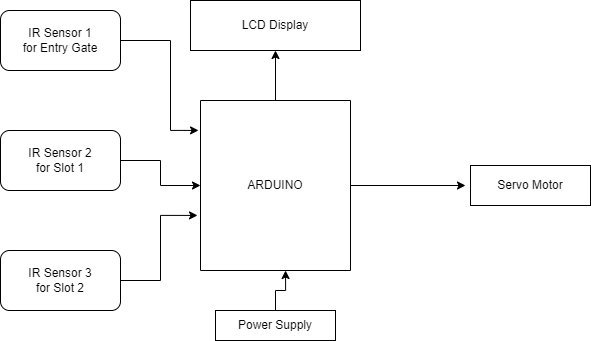

The diagram above was exported from draw.io. Its source (the exported page's mxGraphModel, read from the mxfile embedded in the PNG):
<mxGraphModel dx="1083" dy="393" grid="1" gridSize="10" guides="1" tooltips="1" connect="1" arrows="1" fold="1" page="1" pageScale="1" pageWidth="850" pageHeight="1100" math="0" shadow="0">
  <root>
    <mxCell id="0" />
    <mxCell id="1" parent="0" />
    <mxCell id="jvSCd9GS27qlo_B1hSwu-25" value="" style="edgeStyle=orthogonalEdgeStyle;rounded=0;orthogonalLoop=1;jettySize=auto;html=1;entryX=0.176;entryY=1.013;entryDx=0;entryDy=0;entryPerimeter=0;" edge="1" parent="1" source="jvSCd9GS27qlo_B1hSwu-10" target="jvSCd9GS27qlo_B1hSwu-19">
      <mxGeometry relative="1" as="geometry">
        <Array as="points">
          <mxPoint x="230" y="70" />
          <mxPoint x="230" y="160" />
        </Array>
      </mxGeometry>
    </mxCell>
    <mxCell id="jvSCd9GS27qlo_B1hSwu-10" value="IR Sensor 1&lt;br&gt;for Entry Gate" style="rounded=1;whiteSpace=wrap;html=1;" vertex="1" parent="1">
      <mxGeometry x="60" y="40" width="120" height="60" as="geometry" />
    </mxCell>
    <mxCell id="jvSCd9GS27qlo_B1hSwu-26" value="" style="edgeStyle=orthogonalEdgeStyle;rounded=0;orthogonalLoop=1;jettySize=auto;html=1;entryX=0.676;entryY=1.02;entryDx=0;entryDy=0;entryPerimeter=0;" edge="1" parent="1" source="jvSCd9GS27qlo_B1hSwu-11" target="jvSCd9GS27qlo_B1hSwu-19">
      <mxGeometry relative="1" as="geometry" />
    </mxCell>
    <mxCell id="jvSCd9GS27qlo_B1hSwu-11" value="IR Sensor 3&lt;br&gt;for Slot 2" style="rounded=1;whiteSpace=wrap;html=1;" vertex="1" parent="1">
      <mxGeometry x="60" y="280" width="120" height="60" as="geometry" />
    </mxCell>
    <mxCell id="jvSCd9GS27qlo_B1hSwu-24" value="" style="edgeStyle=orthogonalEdgeStyle;rounded=0;orthogonalLoop=1;jettySize=auto;html=1;" edge="1" parent="1" source="jvSCd9GS27qlo_B1hSwu-15" target="jvSCd9GS27qlo_B1hSwu-19">
      <mxGeometry relative="1" as="geometry" />
    </mxCell>
    <mxCell id="jvSCd9GS27qlo_B1hSwu-15" value="IR Sensor 2&lt;br&gt;for Slot 1" style="rounded=1;whiteSpace=wrap;html=1;" vertex="1" parent="1">
      <mxGeometry x="60" y="160" width="120" height="60" as="geometry" />
    </mxCell>
    <mxCell id="jvSCd9GS27qlo_B1hSwu-18" value="LCD Display" style="rounded=0;whiteSpace=wrap;html=1;" vertex="1" parent="1">
      <mxGeometry x="250" y="30" width="170" height="50" as="geometry" />
    </mxCell>
    <mxCell id="jvSCd9GS27qlo_B1hSwu-30" value="" style="edgeStyle=orthogonalEdgeStyle;rounded=0;orthogonalLoop=1;jettySize=auto;html=1;" edge="1" parent="1" source="jvSCd9GS27qlo_B1hSwu-19">
      <mxGeometry relative="1" as="geometry">
        <mxPoint x="525" y="215" as="targetPoint" />
      </mxGeometry>
    </mxCell>
    <mxCell id="jvSCd9GS27qlo_B1hSwu-31" value="" style="edgeStyle=orthogonalEdgeStyle;rounded=0;orthogonalLoop=1;jettySize=auto;html=1;" edge="1" parent="1" source="jvSCd9GS27qlo_B1hSwu-19" target="jvSCd9GS27qlo_B1hSwu-18">
      <mxGeometry relative="1" as="geometry" />
    </mxCell>
    <mxCell id="jvSCd9GS27qlo_B1hSwu-19" value="ARDUINO" style="rounded=0;whiteSpace=wrap;html=1;direction=south;" vertex="1" parent="1">
      <mxGeometry x="260" y="130" width="150" height="170" as="geometry" />
    </mxCell>
    <mxCell id="jvSCd9GS27qlo_B1hSwu-27" style="edgeStyle=orthogonalEdgeStyle;rounded=0;orthogonalLoop=1;jettySize=auto;html=1;entryX=1;entryY=0.433;entryDx=0;entryDy=0;entryPerimeter=0;" edge="1" parent="1" source="jvSCd9GS27qlo_B1hSwu-20" target="jvSCd9GS27qlo_B1hSwu-19">
      <mxGeometry relative="1" as="geometry" />
    </mxCell>
    <mxCell id="jvSCd9GS27qlo_B1hSwu-20" value="Power Supply" style="rounded=0;whiteSpace=wrap;html=1;" vertex="1" parent="1">
      <mxGeometry x="275" y="340" width="120" height="30" as="geometry" />
    </mxCell>
    <mxCell id="jvSCd9GS27qlo_B1hSwu-21" value="Servo Motor" style="rounded=0;whiteSpace=wrap;html=1;" vertex="1" parent="1">
      <mxGeometry x="530" y="195" width="120" height="40" as="geometry" />
    </mxCell>
  </root>
</mxGraphModel>